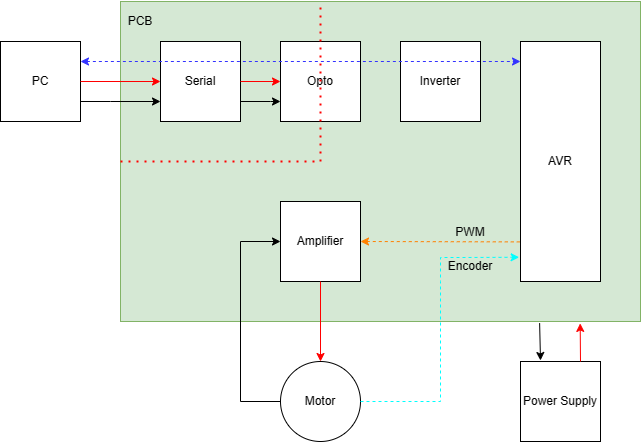

The diagram above was exported from draw.io. Its source (the exported page's mxGraphModel, read from the mxfile embedded in the PNG):
<mxGraphModel dx="956" dy="523" grid="1" gridSize="10" guides="1" tooltips="1" connect="1" arrows="1" fold="1" page="1" pageScale="1" pageWidth="827" pageHeight="1169" math="0" shadow="0">
  <root>
    <mxCell id="0" />
    <mxCell id="1" parent="0" />
    <mxCell id="xxcbMuOrRvGEQv7RkQzO-12" value="" style="rounded=0;whiteSpace=wrap;html=1;fillColor=#D5E8D4;strokeColor=#82b366;fillStyle=auto;gradientColor=none;" vertex="1" parent="1">
      <mxGeometry x="240" y="40" width="520" height="320" as="geometry" />
    </mxCell>
    <mxCell id="xxcbMuOrRvGEQv7RkQzO-1" value="Serial" style="whiteSpace=wrap;html=1;aspect=fixed;" vertex="1" parent="1">
      <mxGeometry x="280" y="80" width="80" height="80" as="geometry" />
    </mxCell>
    <mxCell id="xxcbMuOrRvGEQv7RkQzO-2" value="Opto" style="whiteSpace=wrap;html=1;aspect=fixed;" vertex="1" parent="1">
      <mxGeometry x="400" y="80" width="80" height="80" as="geometry" />
    </mxCell>
    <mxCell id="xxcbMuOrRvGEQv7RkQzO-3" value="Inverter" style="whiteSpace=wrap;html=1;aspect=fixed;" vertex="1" parent="1">
      <mxGeometry x="520" y="80" width="80" height="80" as="geometry" />
    </mxCell>
    <mxCell id="xxcbMuOrRvGEQv7RkQzO-4" value="Amplifier" style="whiteSpace=wrap;html=1;aspect=fixed;" vertex="1" parent="1">
      <mxGeometry x="400" y="240" width="80" height="80" as="geometry" />
    </mxCell>
    <mxCell id="xxcbMuOrRvGEQv7RkQzO-6" value="AVR" style="rounded=0;whiteSpace=wrap;html=1;" vertex="1" parent="1">
      <mxGeometry x="640" y="80" width="80" height="240" as="geometry" />
    </mxCell>
    <mxCell id="xxcbMuOrRvGEQv7RkQzO-7" value="" style="endArrow=classic;startArrow=classic;html=1;rounded=0;dashed=1;exitX=1;exitY=0.25;exitDx=0;exitDy=0;strokeColor=#3333FF;" edge="1" parent="1" source="xxcbMuOrRvGEQv7RkQzO-34">
      <mxGeometry width="50" height="50" relative="1" as="geometry">
        <mxPoint x="550" y="310" as="sourcePoint" />
        <mxPoint x="640" y="100" as="targetPoint" />
      </mxGeometry>
    </mxCell>
    <mxCell id="xxcbMuOrRvGEQv7RkQzO-9" value="" style="endArrow=none;dashed=1;html=1;dashPattern=1 3;strokeWidth=2;rounded=0;strokeColor=#FF0000;exitX=0.5;exitY=1;exitDx=0;exitDy=0;entryX=0.5;entryY=0;entryDx=0;entryDy=0;" edge="1" parent="1" source="xxcbMuOrRvGEQv7RkQzO-2" target="xxcbMuOrRvGEQv7RkQzO-2">
      <mxGeometry width="50" height="50" relative="1" as="geometry">
        <mxPoint x="550" y="310" as="sourcePoint" />
        <mxPoint x="600" y="260" as="targetPoint" />
      </mxGeometry>
    </mxCell>
    <mxCell id="xxcbMuOrRvGEQv7RkQzO-13" value="PCB" style="text;html=1;strokeColor=none;fillColor=none;align=center;verticalAlign=middle;whiteSpace=wrap;rounded=0;" vertex="1" parent="1">
      <mxGeometry x="230" y="40" width="60" height="40" as="geometry" />
    </mxCell>
    <mxCell id="xxcbMuOrRvGEQv7RkQzO-14" value="Power Supply" style="whiteSpace=wrap;html=1;aspect=fixed;" vertex="1" parent="1">
      <mxGeometry x="640" y="400" width="80" height="80" as="geometry" />
    </mxCell>
    <mxCell id="xxcbMuOrRvGEQv7RkQzO-20" value="" style="endArrow=none;dashed=1;html=1;dashPattern=1 3;strokeWidth=2;rounded=0;strokeColor=#FF0000;entryX=0.5;entryY=1;entryDx=0;entryDy=0;exitX=0;exitY=0.5;exitDx=0;exitDy=0;" edge="1" parent="1" source="xxcbMuOrRvGEQv7RkQzO-12" target="xxcbMuOrRvGEQv7RkQzO-2">
      <mxGeometry width="50" height="50" relative="1" as="geometry">
        <mxPoint x="510" y="260" as="sourcePoint" />
        <mxPoint x="560" y="210" as="targetPoint" />
        <Array as="points">
          <mxPoint x="440" y="200" />
        </Array>
      </mxGeometry>
    </mxCell>
    <mxCell id="xxcbMuOrRvGEQv7RkQzO-21" value="" style="endArrow=none;dashed=1;html=1;dashPattern=1 3;strokeWidth=2;rounded=0;strokeColor=#FF0000;exitX=0.5;exitY=0;exitDx=0;exitDy=0;" edge="1" parent="1" source="xxcbMuOrRvGEQv7RkQzO-2">
      <mxGeometry width="50" height="50" relative="1" as="geometry">
        <mxPoint x="510" y="260" as="sourcePoint" />
        <mxPoint x="440" y="40" as="targetPoint" />
      </mxGeometry>
    </mxCell>
    <mxCell id="xxcbMuOrRvGEQv7RkQzO-23" value="" style="endArrow=classic;startArrow=none;html=1;rounded=0;strokeColor=#FF8000;entryX=1;entryY=0.5;entryDx=0;entryDy=0;exitX=-0.009;exitY=0.835;exitDx=0;exitDy=0;exitPerimeter=0;dashed=1;endFill=1;startFill=0;" edge="1" parent="1" source="xxcbMuOrRvGEQv7RkQzO-6" target="xxcbMuOrRvGEQv7RkQzO-4">
      <mxGeometry width="50" height="50" relative="1" as="geometry">
        <mxPoint x="550" y="360" as="sourcePoint" />
        <mxPoint x="600" y="400" as="targetPoint" />
      </mxGeometry>
    </mxCell>
    <mxCell id="xxcbMuOrRvGEQv7RkQzO-25" value="Motor" style="ellipse;whiteSpace=wrap;html=1;aspect=fixed;" vertex="1" parent="1">
      <mxGeometry x="400" y="400" width="80" height="80" as="geometry" />
    </mxCell>
    <mxCell id="xxcbMuOrRvGEQv7RkQzO-27" value="" style="endArrow=none;startArrow=classic;html=1;rounded=0;strokeColor=#FF0000;exitX=0.5;exitY=0;exitDx=0;exitDy=0;entryX=0.5;entryY=1;entryDx=0;entryDy=0;endFill=0;" edge="1" parent="1" source="xxcbMuOrRvGEQv7RkQzO-25" target="xxcbMuOrRvGEQv7RkQzO-4">
      <mxGeometry width="50" height="50" relative="1" as="geometry">
        <mxPoint x="570" y="300" as="sourcePoint" />
        <mxPoint x="620" y="250" as="targetPoint" />
      </mxGeometry>
    </mxCell>
    <mxCell id="xxcbMuOrRvGEQv7RkQzO-28" value="" style="endArrow=classic;html=1;rounded=0;strokeColor=#000000;entryX=0;entryY=0.5;entryDx=0;entryDy=0;exitX=0;exitY=0.5;exitDx=0;exitDy=0;" edge="1" parent="1" source="xxcbMuOrRvGEQv7RkQzO-25" target="xxcbMuOrRvGEQv7RkQzO-4">
      <mxGeometry width="50" height="50" relative="1" as="geometry">
        <mxPoint x="570" y="300" as="sourcePoint" />
        <mxPoint x="620" y="250" as="targetPoint" />
        <Array as="points">
          <mxPoint x="360" y="440" />
          <mxPoint x="360" y="280" />
        </Array>
      </mxGeometry>
    </mxCell>
    <mxCell id="xxcbMuOrRvGEQv7RkQzO-29" value="" style="endArrow=classic;html=1;rounded=0;strokeColor=#00FFFF;entryX=-0.017;entryY=0.899;entryDx=0;entryDy=0;entryPerimeter=0;dashed=1;exitX=1;exitY=0.5;exitDx=0;exitDy=0;" edge="1" parent="1" source="xxcbMuOrRvGEQv7RkQzO-25" target="xxcbMuOrRvGEQv7RkQzO-6">
      <mxGeometry width="50" height="50" relative="1" as="geometry">
        <mxPoint x="520" y="440" as="sourcePoint" />
        <mxPoint x="620" y="250" as="targetPoint" />
        <Array as="points">
          <mxPoint x="560" y="440" />
          <mxPoint x="560" y="320" />
          <mxPoint x="560" y="296" />
          <mxPoint x="580" y="296" />
        </Array>
      </mxGeometry>
    </mxCell>
    <mxCell id="xxcbMuOrRvGEQv7RkQzO-30" value="PWM" style="text;html=1;strokeColor=none;fillColor=none;align=center;verticalAlign=middle;whiteSpace=wrap;rounded=0;" vertex="1" parent="1">
      <mxGeometry x="560" y="256" width="60" height="30" as="geometry" />
    </mxCell>
    <mxCell id="xxcbMuOrRvGEQv7RkQzO-31" value="Encoder" style="text;html=1;strokeColor=none;fillColor=none;align=center;verticalAlign=middle;whiteSpace=wrap;rounded=0;" vertex="1" parent="1">
      <mxGeometry x="560" y="290" width="60" height="30" as="geometry" />
    </mxCell>
    <mxCell id="xxcbMuOrRvGEQv7RkQzO-32" value="" style="endArrow=none;html=1;rounded=0;strokeColor=#000000;exitX=0.25;exitY=0;exitDx=0;exitDy=0;entryX=0.806;entryY=1.005;entryDx=0;entryDy=0;entryPerimeter=0;endFill=0;startArrow=classic;startFill=1;" edge="1" parent="1" target="xxcbMuOrRvGEQv7RkQzO-12">
      <mxGeometry width="50" height="50" relative="1" as="geometry">
        <mxPoint x="660" y="399" as="sourcePoint" />
        <mxPoint x="660" y="369" as="targetPoint" />
      </mxGeometry>
    </mxCell>
    <mxCell id="xxcbMuOrRvGEQv7RkQzO-33" value="" style="endArrow=classic;html=1;rounded=0;strokeColor=#FF0000;exitX=0.75;exitY=0;exitDx=0;exitDy=0;entryX=0.884;entryY=1.006;entryDx=0;entryDy=0;entryPerimeter=0;" edge="1" parent="1" source="xxcbMuOrRvGEQv7RkQzO-14" target="xxcbMuOrRvGEQv7RkQzO-12">
      <mxGeometry width="50" height="50" relative="1" as="geometry">
        <mxPoint x="460" y="360" as="sourcePoint" />
        <mxPoint x="700" y="370" as="targetPoint" />
      </mxGeometry>
    </mxCell>
    <mxCell id="xxcbMuOrRvGEQv7RkQzO-34" value="PC" style="whiteSpace=wrap;html=1;aspect=fixed;" vertex="1" parent="1">
      <mxGeometry x="120" y="80" width="80" height="80" as="geometry" />
    </mxCell>
    <mxCell id="xxcbMuOrRvGEQv7RkQzO-35" value="" style="endArrow=none;startArrow=classic;html=1;rounded=0;strokeColor=#FF0000;exitX=0;exitY=0.5;exitDx=0;exitDy=0;entryX=1;entryY=0.5;entryDx=0;entryDy=0;endFill=0;" edge="1" parent="1" source="xxcbMuOrRvGEQv7RkQzO-1" target="xxcbMuOrRvGEQv7RkQzO-34">
      <mxGeometry width="50" height="50" relative="1" as="geometry">
        <mxPoint x="450" y="410" as="sourcePoint" />
        <mxPoint x="450" y="330" as="targetPoint" />
      </mxGeometry>
    </mxCell>
    <mxCell id="xxcbMuOrRvGEQv7RkQzO-36" value="" style="endArrow=classic;html=1;rounded=0;strokeColor=#000000;entryX=0;entryY=0.75;entryDx=0;entryDy=0;exitX=1;exitY=0.75;exitDx=0;exitDy=0;" edge="1" parent="1" source="xxcbMuOrRvGEQv7RkQzO-34" target="xxcbMuOrRvGEQv7RkQzO-1">
      <mxGeometry width="50" height="50" relative="1" as="geometry">
        <mxPoint x="410" y="450" as="sourcePoint" />
        <mxPoint x="410" y="290" as="targetPoint" />
        <Array as="points">
          <mxPoint x="230" y="140" />
        </Array>
      </mxGeometry>
    </mxCell>
    <mxCell id="xxcbMuOrRvGEQv7RkQzO-37" value="" style="endArrow=classic;html=1;rounded=0;strokeColor=#000000;exitX=1;exitY=0.75;exitDx=0;exitDy=0;" edge="1" parent="1">
      <mxGeometry width="50" height="50" relative="1" as="geometry">
        <mxPoint x="360" y="140" as="sourcePoint" />
        <mxPoint x="400" y="140" as="targetPoint" />
        <Array as="points">
          <mxPoint x="390" y="140" />
        </Array>
      </mxGeometry>
    </mxCell>
    <mxCell id="xxcbMuOrRvGEQv7RkQzO-38" value="" style="endArrow=none;startArrow=classic;html=1;rounded=0;strokeColor=#FF0000;exitX=0;exitY=0.5;exitDx=0;exitDy=0;entryX=1;entryY=0.5;entryDx=0;entryDy=0;endFill=0;" edge="1" parent="1" source="xxcbMuOrRvGEQv7RkQzO-2" target="xxcbMuOrRvGEQv7RkQzO-1">
      <mxGeometry width="50" height="50" relative="1" as="geometry">
        <mxPoint x="290" y="130" as="sourcePoint" />
        <mxPoint x="210" y="130" as="targetPoint" />
      </mxGeometry>
    </mxCell>
  </root>
</mxGraphModel>